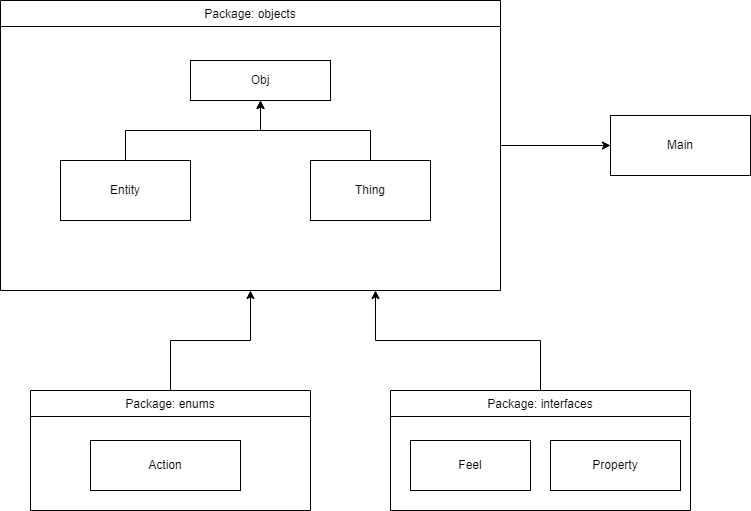

The diagram above was exported from draw.io. Its source (the exported page's mxGraphModel, read from the mxfile embedded in the PNG):
<mxGraphModel dx="450" dy="542" grid="1" gridSize="10" guides="1" tooltips="1" connect="1" arrows="1" fold="1" page="1" pageScale="1" pageWidth="827" pageHeight="1169" math="0" shadow="0">
  <root>
    <mxCell id="0" />
    <mxCell id="1" parent="0" />
    <mxCell id="45" value="" style="edgeStyle=orthogonalEdgeStyle;rounded=0;orthogonalLoop=1;jettySize=auto;html=1;" edge="1" parent="1" source="2" target="44">
      <mxGeometry relative="1" as="geometry" />
    </mxCell>
    <mxCell id="2" value="Package: objects" style="swimlane;fontStyle=0;childLayout=stackLayout;horizontal=1;startSize=26;fillColor=none;horizontalStack=0;resizeParent=1;resizeParentMax=0;resizeLast=0;collapsible=1;marginBottom=0;" vertex="1" parent="1">
      <mxGeometry x="20" y="110" width="500" height="290" as="geometry" />
    </mxCell>
    <mxCell id="9" value="Obj" style="whiteSpace=wrap;html=1;" vertex="1" parent="1">
      <mxGeometry x="210" y="170" width="140" height="40" as="geometry" />
    </mxCell>
    <mxCell id="28" style="edgeStyle=orthogonalEdgeStyle;rounded=0;orthogonalLoop=1;jettySize=auto;html=1;entryX=0.5;entryY=1;entryDx=0;entryDy=0;" edge="1" parent="1" source="14" target="9">
      <mxGeometry relative="1" as="geometry" />
    </mxCell>
    <mxCell id="14" value="Entity" style="whiteSpace=wrap;html=1;" vertex="1" parent="1">
      <mxGeometry x="80" y="270" width="130" height="60" as="geometry" />
    </mxCell>
    <mxCell id="16" style="edgeStyle=orthogonalEdgeStyle;rounded=0;orthogonalLoop=1;jettySize=auto;html=1;exitX=0.5;exitY=0;exitDx=0;exitDy=0;entryX=0.5;entryY=1;entryDx=0;entryDy=0;" edge="1" parent="1" source="15" target="9">
      <mxGeometry relative="1" as="geometry" />
    </mxCell>
    <mxCell id="15" value="Thing" style="whiteSpace=wrap;html=1;" vertex="1" parent="1">
      <mxGeometry x="330" y="270" width="120" height="60" as="geometry" />
    </mxCell>
    <mxCell id="36" style="edgeStyle=orthogonalEdgeStyle;rounded=0;orthogonalLoop=1;jettySize=auto;html=1;entryX=0.5;entryY=1;entryDx=0;entryDy=0;" edge="1" parent="1" source="29" target="2">
      <mxGeometry relative="1" as="geometry" />
    </mxCell>
    <mxCell id="29" value="Package: enums" style="swimlane;fontStyle=0;childLayout=stackLayout;horizontal=1;startSize=26;fillColor=none;horizontalStack=0;resizeParent=1;resizeParentMax=0;resizeLast=0;collapsible=1;marginBottom=0;" vertex="1" parent="1">
      <mxGeometry x="50" y="500" width="280" height="120" as="geometry" />
    </mxCell>
    <mxCell id="33" value="Action" style="whiteSpace=wrap;html=1;" vertex="1" parent="1">
      <mxGeometry x="110" y="550" width="150" height="50" as="geometry" />
    </mxCell>
    <mxCell id="43" style="edgeStyle=orthogonalEdgeStyle;rounded=0;orthogonalLoop=1;jettySize=auto;html=1;entryX=0.75;entryY=1;entryDx=0;entryDy=0;" edge="1" parent="1" source="37" target="2">
      <mxGeometry relative="1" as="geometry" />
    </mxCell>
    <mxCell id="37" value="Package: interfaces" style="swimlane;fontStyle=0;childLayout=stackLayout;horizontal=1;startSize=26;fillColor=none;horizontalStack=0;resizeParent=1;resizeParentMax=0;resizeLast=0;collapsible=1;marginBottom=0;" vertex="1" parent="1">
      <mxGeometry x="410" y="500" width="300" height="120" as="geometry" />
    </mxCell>
    <mxCell id="41" value="Feel" style="whiteSpace=wrap;html=1;" vertex="1" parent="1">
      <mxGeometry x="430" y="550" width="120" height="50" as="geometry" />
    </mxCell>
    <mxCell id="42" value="Property" style="whiteSpace=wrap;html=1;" vertex="1" parent="1">
      <mxGeometry x="570" y="550" width="130" height="50" as="geometry" />
    </mxCell>
    <mxCell id="44" value="Main" style="rounded=0;whiteSpace=wrap;html=1;" vertex="1" parent="1">
      <mxGeometry x="630" y="225" width="140" height="60" as="geometry" />
    </mxCell>
  </root>
</mxGraphModel>